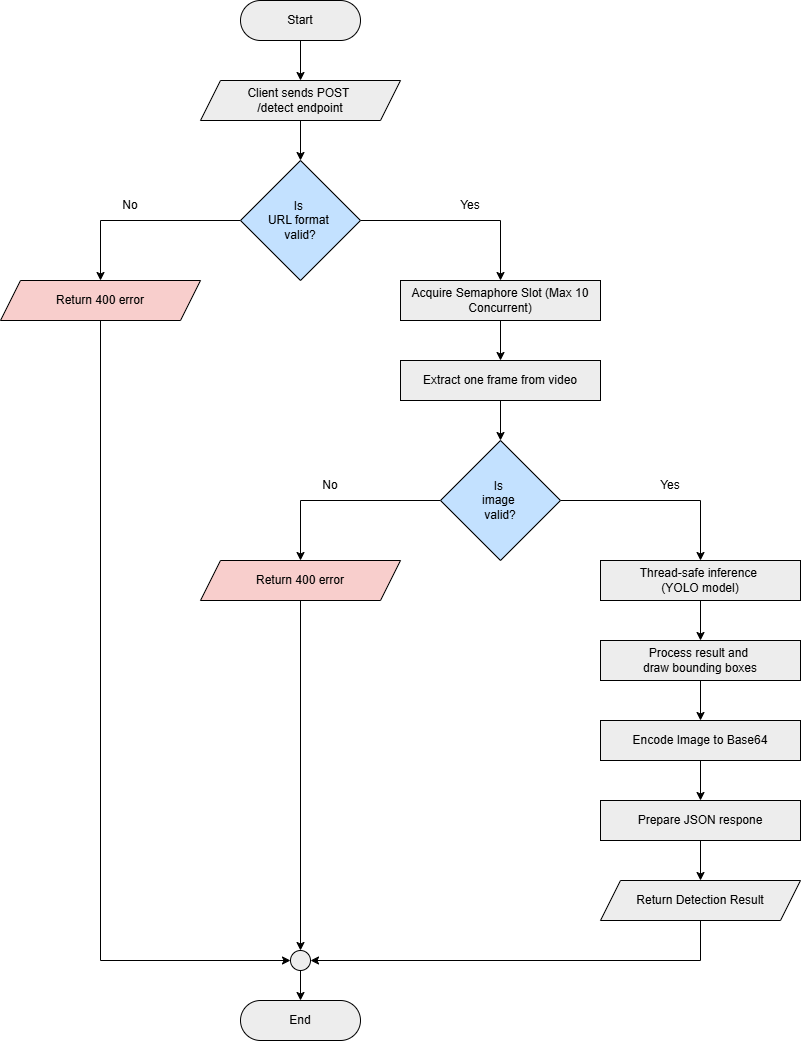

The diagram above was exported from draw.io. Its source (the exported page's mxGraphModel, read from the mxfile embedded in the PNG):
<mxGraphModel dx="961" dy="589" grid="1" gridSize="10" guides="1" tooltips="1" connect="1" arrows="1" fold="1" page="1" pageScale="1" pageWidth="850" pageHeight="1100" math="0" shadow="0">
  <root>
    <mxCell id="0" />
    <mxCell id="1" parent="0" />
    <mxCell id="cxkCfPgyDO5alXuRebN3-7" edge="1" parent="1" source="cxkCfPgyDO5alXuRebN3-1" style="rounded=0;orthogonalLoop=1;jettySize=auto;html=1;exitX=0.5;exitY=1;exitDx=0;exitDy=0;" target="cxkCfPgyDO5alXuRebN3-2">
      <mxGeometry relative="1" as="geometry" />
    </mxCell>
    <mxCell id="cxkCfPgyDO5alXuRebN3-1" parent="1" style="rounded=1;whiteSpace=wrap;html=1;arcSize=50;fillColor=#EDEDED;" value="Start" vertex="1">
      <mxGeometry height="40" width="120" x="280" y="40" as="geometry" />
    </mxCell>
    <mxCell id="cxkCfPgyDO5alXuRebN3-8" edge="1" parent="1" source="cxkCfPgyDO5alXuRebN3-2" style="rounded=0;orthogonalLoop=1;jettySize=auto;html=1;exitX=0.5;exitY=1;exitDx=0;exitDy=0;" target="cxkCfPgyDO5alXuRebN3-3">
      <mxGeometry relative="1" as="geometry" />
    </mxCell>
    <mxCell id="cxkCfPgyDO5alXuRebN3-2" parent="1" style="shape=parallelogram;perimeter=parallelogramPerimeter;whiteSpace=wrap;html=1;fixedSize=1;fillColor=#EDEDED;" value="Client sends&amp;nbsp;&lt;span style=&quot;background-color: transparent; color: light-dark(rgb(0, 0, 0), rgb(255, 255, 255));&quot;&gt;POST&amp;nbsp;&lt;/span&gt;&lt;div&gt;&lt;span style=&quot;background-color: transparent; color: light-dark(rgb(0, 0, 0), rgb(255, 255, 255));&quot;&gt;/detect endpoint&lt;/span&gt;&lt;/div&gt;" vertex="1">
      <mxGeometry height="40" width="200" x="240" y="120" as="geometry" />
    </mxCell>
    <mxCell id="cxkCfPgyDO5alXuRebN3-9" edge="1" parent="1" source="cxkCfPgyDO5alXuRebN3-3" style="edgeStyle=orthogonalEdgeStyle;rounded=0;orthogonalLoop=1;jettySize=auto;html=1;exitX=1;exitY=0.5;exitDx=0;exitDy=0;entryX=0.5;entryY=0;entryDx=0;entryDy=0;" target="cxkCfPgyDO5alXuRebN3-4">
      <mxGeometry relative="1" as="geometry" />
    </mxCell>
    <mxCell id="cxkCfPgyDO5alXuRebN3-15" edge="1" parent="1" source="cxkCfPgyDO5alXuRebN3-3" style="edgeStyle=orthogonalEdgeStyle;rounded=0;orthogonalLoop=1;jettySize=auto;html=1;exitX=0;exitY=0.5;exitDx=0;exitDy=0;entryX=0.5;entryY=0;entryDx=0;entryDy=0;" target="cxkCfPgyDO5alXuRebN3-6">
      <mxGeometry relative="1" as="geometry" />
    </mxCell>
    <mxCell id="cxkCfPgyDO5alXuRebN3-3" parent="1" style="rhombus;whiteSpace=wrap;html=1;fillColor=#C3E1FF;" value="Is&amp;nbsp;&lt;div&gt;URL format&amp;nbsp;&lt;div&gt;valid?&lt;/div&gt;&lt;/div&gt;" vertex="1">
      <mxGeometry height="120" width="120" x="280" y="200" as="geometry" />
    </mxCell>
    <mxCell id="L7mKJmmKouGd8UvaAVnN-5" edge="1" parent="1" source="cxkCfPgyDO5alXuRebN3-4" style="edgeStyle=orthogonalEdgeStyle;rounded=0;orthogonalLoop=1;jettySize=auto;html=1;exitX=0.5;exitY=1;exitDx=0;exitDy=0;" target="L7mKJmmKouGd8UvaAVnN-4">
      <mxGeometry relative="1" as="geometry" />
    </mxCell>
    <mxCell id="cxkCfPgyDO5alXuRebN3-4" parent="1" style="rounded=0;whiteSpace=wrap;html=1;verticalAlign=middle;align=center;fillColor=#EDEDED;" value="&lt;p data-pm-slice=&quot;0 0 []&quot; style=&quot;margin-top: 12px;&quot;&gt;Acquire Semaphore Slot (Max 10 Concurrent)&lt;/p&gt;" vertex="1">
      <mxGeometry height="40" width="200" x="440" y="320" as="geometry" />
    </mxCell>
    <mxCell id="cxkCfPgyDO5alXuRebN3-34" edge="1" parent="1" source="cxkCfPgyDO5alXuRebN3-6" style="edgeStyle=orthogonalEdgeStyle;rounded=0;orthogonalLoop=1;jettySize=auto;html=1;exitX=0.5;exitY=1;exitDx=0;exitDy=0;entryX=0;entryY=0.5;entryDx=0;entryDy=0;" target="cxkCfPgyDO5alXuRebN3-31">
      <mxGeometry relative="1" as="geometry" />
    </mxCell>
    <mxCell id="cxkCfPgyDO5alXuRebN3-6" parent="1" style="shape=parallelogram;perimeter=parallelogramPerimeter;whiteSpace=wrap;html=1;fixedSize=1;fillColor=#F8CECC;" value="Return 400 error" vertex="1">
      <mxGeometry height="40" width="200" x="40" y="320" as="geometry" />
    </mxCell>
    <mxCell id="cxkCfPgyDO5alXuRebN3-12" parent="1" style="text;html=1;whiteSpace=wrap;strokeColor=none;fillColor=none;align=center;verticalAlign=middle;rounded=0;" value="Yes" vertex="1">
      <mxGeometry height="30" width="60" x="480" y="230" as="geometry" />
    </mxCell>
    <mxCell id="cxkCfPgyDO5alXuRebN3-17" edge="1" parent="1" source="cxkCfPgyDO5alXuRebN3-13" style="edgeStyle=orthogonalEdgeStyle;rounded=0;orthogonalLoop=1;jettySize=auto;html=1;exitX=0;exitY=0.5;exitDx=0;exitDy=0;entryX=0.5;entryY=0;entryDx=0;entryDy=0;" target="cxkCfPgyDO5alXuRebN3-16">
      <mxGeometry relative="1" as="geometry" />
    </mxCell>
    <mxCell id="cxkCfPgyDO5alXuRebN3-21" edge="1" parent="1" source="cxkCfPgyDO5alXuRebN3-13" style="edgeStyle=orthogonalEdgeStyle;rounded=0;orthogonalLoop=1;jettySize=auto;html=1;exitX=1;exitY=0.5;exitDx=0;exitDy=0;entryX=0.5;entryY=0;entryDx=0;entryDy=0;" target="cxkCfPgyDO5alXuRebN3-20">
      <mxGeometry relative="1" as="geometry" />
    </mxCell>
    <mxCell id="cxkCfPgyDO5alXuRebN3-13" parent="1" style="rhombus;whiteSpace=wrap;html=1;fillColor=#C3E1FF;" value="Is&amp;nbsp;&lt;div&gt;image&amp;nbsp;&lt;div&gt;valid?&lt;/div&gt;&lt;/div&gt;" vertex="1">
      <mxGeometry height="120" width="120" x="480" y="480" as="geometry" />
    </mxCell>
    <mxCell id="cxkCfPgyDO5alXuRebN3-33" edge="1" parent="1" source="cxkCfPgyDO5alXuRebN3-16" style="rounded=0;orthogonalLoop=1;jettySize=auto;html=1;exitX=0.5;exitY=1;exitDx=0;exitDy=0;entryX=0.5;entryY=0;entryDx=0;entryDy=0;" target="cxkCfPgyDO5alXuRebN3-31">
      <mxGeometry relative="1" as="geometry" />
    </mxCell>
    <mxCell id="cxkCfPgyDO5alXuRebN3-16" parent="1" style="shape=parallelogram;perimeter=parallelogramPerimeter;whiteSpace=wrap;html=1;fixedSize=1;fillColor=#F8CECC;" value="Return 400 error" vertex="1">
      <mxGeometry height="40" width="200" x="240" y="600" as="geometry" />
    </mxCell>
    <mxCell id="cxkCfPgyDO5alXuRebN3-23" edge="1" parent="1" source="cxkCfPgyDO5alXuRebN3-20" style="rounded=0;orthogonalLoop=1;jettySize=auto;html=1;exitX=0.5;exitY=1;exitDx=0;exitDy=0;entryX=0.5;entryY=0;entryDx=0;entryDy=0;" target="cxkCfPgyDO5alXuRebN3-22">
      <mxGeometry relative="1" as="geometry" />
    </mxCell>
    <mxCell id="cxkCfPgyDO5alXuRebN3-20" parent="1" style="rounded=0;whiteSpace=wrap;html=1;fillColor=#EDEDED;" value="Thread-safe inference&amp;nbsp;&lt;div&gt;(YOLO model)&lt;/div&gt;" vertex="1">
      <mxGeometry height="40" width="200" x="640" y="600" as="geometry" />
    </mxCell>
    <mxCell id="cxkCfPgyDO5alXuRebN3-25" edge="1" parent="1" source="cxkCfPgyDO5alXuRebN3-22" style="rounded=0;orthogonalLoop=1;jettySize=auto;html=1;exitX=0.5;exitY=1;exitDx=0;exitDy=0;entryX=0.5;entryY=0;entryDx=0;entryDy=0;" target="cxkCfPgyDO5alXuRebN3-24">
      <mxGeometry relative="1" as="geometry" />
    </mxCell>
    <mxCell id="cxkCfPgyDO5alXuRebN3-22" parent="1" style="rounded=0;whiteSpace=wrap;html=1;fillColor=#EDEDED;" value="Process result and&amp;nbsp;&lt;div&gt;draw bounding boxes&lt;/div&gt;" vertex="1">
      <mxGeometry height="40" width="200" x="640" y="680" as="geometry" />
    </mxCell>
    <mxCell id="cxkCfPgyDO5alXuRebN3-27" edge="1" parent="1" source="cxkCfPgyDO5alXuRebN3-24" style="rounded=0;orthogonalLoop=1;jettySize=auto;html=1;exitX=0.5;exitY=1;exitDx=0;exitDy=0;entryX=0.5;entryY=0;entryDx=0;entryDy=0;" target="cxkCfPgyDO5alXuRebN3-26">
      <mxGeometry relative="1" as="geometry" />
    </mxCell>
    <mxCell id="cxkCfPgyDO5alXuRebN3-24" parent="1" style="rounded=0;whiteSpace=wrap;html=1;fillColor=#EDEDED;" value="Encode Image to Base64" vertex="1">
      <mxGeometry height="40" width="200" x="640" y="760" as="geometry" />
    </mxCell>
    <mxCell id="cxkCfPgyDO5alXuRebN3-29" edge="1" parent="1" source="cxkCfPgyDO5alXuRebN3-26" style="rounded=0;orthogonalLoop=1;jettySize=auto;html=1;exitX=0.5;exitY=1;exitDx=0;exitDy=0;entryX=0.5;entryY=0;entryDx=0;entryDy=0;" target="cxkCfPgyDO5alXuRebN3-28">
      <mxGeometry relative="1" as="geometry" />
    </mxCell>
    <mxCell id="cxkCfPgyDO5alXuRebN3-26" parent="1" style="rounded=0;whiteSpace=wrap;html=1;fillColor=#EDEDED;" value="Prepare JSON respone" vertex="1">
      <mxGeometry height="40" width="200" x="640" y="840" as="geometry" />
    </mxCell>
    <mxCell id="cxkCfPgyDO5alXuRebN3-32" edge="1" parent="1" source="cxkCfPgyDO5alXuRebN3-28" style="edgeStyle=orthogonalEdgeStyle;rounded=0;orthogonalLoop=1;jettySize=auto;html=1;exitX=0.5;exitY=1;exitDx=0;exitDy=0;entryX=1;entryY=0.5;entryDx=0;entryDy=0;" target="cxkCfPgyDO5alXuRebN3-31">
      <mxGeometry relative="1" as="geometry" />
    </mxCell>
    <mxCell id="cxkCfPgyDO5alXuRebN3-28" parent="1" style="shape=parallelogram;perimeter=parallelogramPerimeter;whiteSpace=wrap;html=1;fixedSize=1;fillColor=#EDEDED;" value="Return Detection Result" vertex="1">
      <mxGeometry height="40" width="200" x="640" y="920" as="geometry" />
    </mxCell>
    <mxCell id="cxkCfPgyDO5alXuRebN3-30" parent="1" style="rounded=1;whiteSpace=wrap;html=1;arcSize=50;fillColor=#EDEDED;" value="End" vertex="1">
      <mxGeometry height="40" width="120" x="280" y="1040" as="geometry" />
    </mxCell>
    <mxCell id="cxkCfPgyDO5alXuRebN3-35" edge="1" parent="1" source="cxkCfPgyDO5alXuRebN3-31" style="edgeStyle=orthogonalEdgeStyle;rounded=0;orthogonalLoop=1;jettySize=auto;html=1;exitX=0.5;exitY=1;exitDx=0;exitDy=0;entryX=0.5;entryY=0;entryDx=0;entryDy=0;" target="cxkCfPgyDO5alXuRebN3-30">
      <mxGeometry relative="1" as="geometry" />
    </mxCell>
    <mxCell id="cxkCfPgyDO5alXuRebN3-31" parent="1" style="ellipse;whiteSpace=wrap;html=1;aspect=fixed;fillColor=#EDEDED;" value="" vertex="1">
      <mxGeometry height="20" width="20" x="330" y="990" as="geometry" />
    </mxCell>
    <mxCell id="L7mKJmmKouGd8UvaAVnN-6" edge="1" parent="1" source="L7mKJmmKouGd8UvaAVnN-4" style="edgeStyle=orthogonalEdgeStyle;rounded=0;orthogonalLoop=1;jettySize=auto;html=1;exitX=0.5;exitY=1;exitDx=0;exitDy=0;entryX=0.5;entryY=0;entryDx=0;entryDy=0;" target="cxkCfPgyDO5alXuRebN3-13">
      <mxGeometry relative="1" as="geometry" />
    </mxCell>
    <mxCell id="L7mKJmmKouGd8UvaAVnN-4" parent="1" style="rounded=0;whiteSpace=wrap;html=1;verticalAlign=middle;align=center;fillColor=#EDEDED;" value="&lt;p data-pm-slice=&quot;0 0 []&quot; style=&quot;margin-top: 12px;&quot;&gt;Extract one frame from video&lt;/p&gt;" vertex="1">
      <mxGeometry height="40" width="200" x="440" y="400" as="geometry" />
    </mxCell>
    <mxCell id="L7mKJmmKouGd8UvaAVnN-7" parent="1" style="text;html=1;whiteSpace=wrap;strokeColor=none;fillColor=none;align=center;verticalAlign=middle;rounded=0;" value="No" vertex="1">
      <mxGeometry height="30" width="60" x="140" y="230" as="geometry" />
    </mxCell>
    <mxCell id="L7mKJmmKouGd8UvaAVnN-8" parent="1" style="text;html=1;whiteSpace=wrap;strokeColor=none;fillColor=none;align=center;verticalAlign=middle;rounded=0;" value="Yes" vertex="1">
      <mxGeometry height="30" width="60" x="680" y="510" as="geometry" />
    </mxCell>
    <mxCell id="L7mKJmmKouGd8UvaAVnN-9" parent="1" style="text;html=1;whiteSpace=wrap;strokeColor=none;fillColor=none;align=center;verticalAlign=middle;rounded=0;" value="No" vertex="1">
      <mxGeometry height="30" width="60" x="340" y="510" as="geometry" />
    </mxCell>
  </root>
</mxGraphModel>